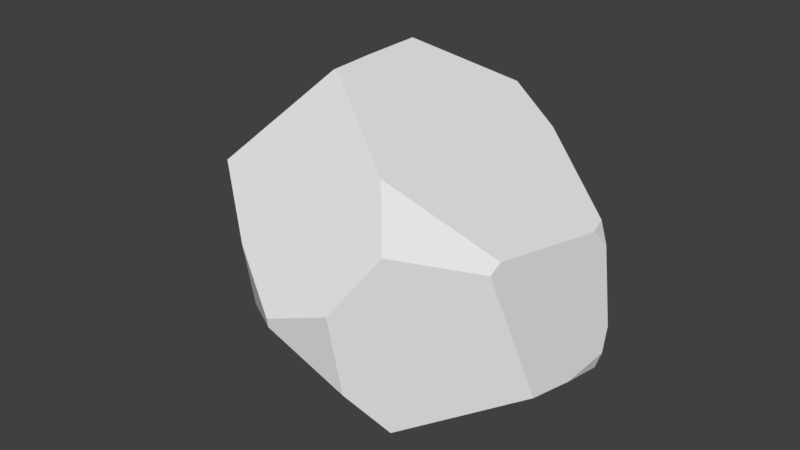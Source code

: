 # Source: rock_fancy_1.blend  (saved by Blender 2.78.0; exported with 4.5.12 LTS)
import bpy
from mathutils import Matrix  # noqa: F401  (used for matrix-valued properties, if any)

bpy.ops.wm.read_factory_settings(use_empty=True)
scene = bpy.context.scene
scene.name = 'Scene'

# ---- collections
col_collection_1 = bpy.data.collections.new('Collection 1'); scene.collection.children.link(col_collection_1)

# ---- world
world_world = bpy.data.worlds.new('World'); scene.world = world_world
world_world.color = (0.05088, 0.05088, 0.05088)
world_world.use_sun_shadow = False
world_world.sun_shadow_jitter_overblur = 0.0
world_world.cycles.sampling_method = 'MANUAL'

# ---- meshes
me_sphere_001 = bpy.data.meshes.new('Sphere.001')
me_sphere_001.from_pydata([(0.4715, -0.7316, 0.4247), (-0.07327, -0.3711, 0.8978), (-0.2836, 0.7957, -0.1665), (0.3287, -0.8742, 0.1949), (-0.8533, 0.2882, 0.1181), (-0.8667, 0.2935, -0.1539), (-0.9012, 0.08706, 0.06001), (0.3377, -0.5794, 0.6359), (-0.02534, -0.3869, 0.88), (-0.07517, -0.1707, 0.9044), (-0.09041, 0.1214, 0.901), (0.7761, 0.2573, 0.29), (0.06154, -0.9147, 0.1025), (0.3541, -0.8242, -0.1607), (-0.1049, -0.1833, -0.6223), (-0.6274, -0.05261, -0.5184), (-0.6692, -0.2483, -0.2934), (0.06227, -0.9097, 0.06383), (0.2812, -0.4768, -0.4921), (0.4688, -0.6858, -0.3592), (0.7308, -0.4403, 0.3202), (0.819, 0.2359, 0.2008), (0.7316, -0.3784, 0.3515), (0.7982, 0.1629, 0.2791), (0.8704, -0.06672, -0.2743), (0.8444, -0.2802, -0.2474), (-0.3985, 0.7009, -0.2317), (-0.8025, 0.3609, -0.3526), (-0.2333, 0.7704, -0.2136), (-0.6805, 0.09519, -0.4821), (0.07463, -0.1114, -0.6356), (0.1357, -0.1002, -0.6354), (0.8711, 0.1387, -0.3125), (0.8879, 0.1573, -0.2457), (0.8759, 0.2082, -0.146), (0.5364, 0.2641, -0.5033), (0.1609, 0.571, -0.335), (0.1084, 0.5947, 0.5728), (0.1992, 0.4727, 0.6821), (0.41, 0.442, 0.5366), (-0.302, 0.7458, 0.3855), (-0.2679, 0.7866, 0.2007), (-0.2323, 0.768, 0.3807), (-0.4422, 0.496, 0.5526), (-0.619, 0.4742, 0.3686), (-0.4896, 0.5786, 0.481), (-0.448, -0.608, 0.4997), (-0.1966, -0.7819, 0.27), (-0.6437, -0.2916, -0.2597), (-0.8488, -0.1834, 0.1028), (-0.6935, -0.2539, -0.2307), (-0.1481, -0.776, 0.02043)], [], [(22, 7, 0, 20), (28, 26, 2), (4, 5, 6), (1, 8, 9), (48, 50, 16), (13, 3, 12, 17), (46, 49, 50, 48, 51, 47), (29, 30, 14, 15), (34, 21, 23, 22, 20, 25, 24, 33), (33, 24, 32), (38, 39, 37), (11, 23, 21), (3, 13, 19, 25, 20, 0), (35, 32, 24, 25, 19, 18, 31), (18, 14, 30, 31), (27, 26, 28, 36, 35, 31, 30, 29), (33, 32, 35, 36, 34), (11, 39, 38, 10, 9, 8, 7, 22, 23), (42, 41, 40), (2, 41, 42, 37, 39, 11, 21, 34, 36, 28), (45, 44, 43), (43, 10, 38, 37, 42, 40, 45), (2, 26, 27, 5, 4, 44, 45, 40, 41), (29, 15, 16, 50, 49, 6, 5, 27), (19, 13, 17, 51, 48, 16, 15, 14, 18), (17, 12, 47, 51), (8, 1, 46, 47, 12, 3, 0, 7), (1, 9, 10, 43, 44, 4, 6, 49, 46)])
me_sphere_001.use_remesh_preserve_volume = False
me_sphere_001.use_remesh_preserve_attributes = False
me_sphere_001.use_mirror_vertex_groups = False
me_sphere_001.update()

# ---- objects
ob_sphere_001 = bpy.data.objects.new('Sphere.001', me_sphere_001)

# ---- transforms, parenting, visibility, modifiers, constraints
ob_sphere_001.location = (0.0, 0.0, 1.063)
ob_sphere_001.lineart.crease_threshold = 0.0

# ---- collection membership
col_collection_1.objects.link(ob_sphere_001)

# ---- scene / render settings (as saved in the file)
scene.frame_start = 1; scene.frame_end = 250; scene.frame_set(1)
scene.render.engine = 'BLENDER_EEVEE_NEXT'
scene.render.resolution_percentage = 50
scene.render.dither_intensity = 0.0
scene.cycles.use_denoising = False
scene.cycles.samples = 128
scene.cycles.sampling_pattern = 'TABULATED_SOBOL'
scene.cycles.light_sampling_threshold = 0.0
scene.cycles.use_adaptive_sampling = False
scene.cycles.use_light_tree = False
scene.cycles.blur_glossy = 0.0
scene.cycles.sample_clamp_indirect = 0.0
scene.view_settings.view_transform = 'Standard'
bpy.context.view_layer.update()

# ---- added for rendering (the .blend has no active camera and no usable light): camera, sun
cam_auto = bpy.data.cameras.new('AutoCamera')
cam_auto.lens = 50.0
cam_auto.sensor_width = 36.0
cam_auto.clip_end = 1000.0
ob_auto_camera = bpy.data.objects.new('AutoCamera', cam_auto)
scene.collection.objects.link(ob_auto_camera)
ob_auto_camera.location = (2.69055, -3.2961, 3.35544)
ob_auto_camera.rotation_euler = (1.09748, -7.21219e-08, 0.694738)
scene.camera = ob_auto_camera
light_auto_sun = bpy.data.lights.new('AutoSun', 'SUN')
light_auto_sun.energy = 3.0
light_auto_sun.angle = 0.0523599
ob_auto_sun = bpy.data.objects.new('AutoSun', light_auto_sun)
scene.collection.objects.link(ob_auto_sun)
ob_auto_sun.rotation_euler = (0.872665, 0.174533, 0.523599)
bpy.context.view_layer.update()
